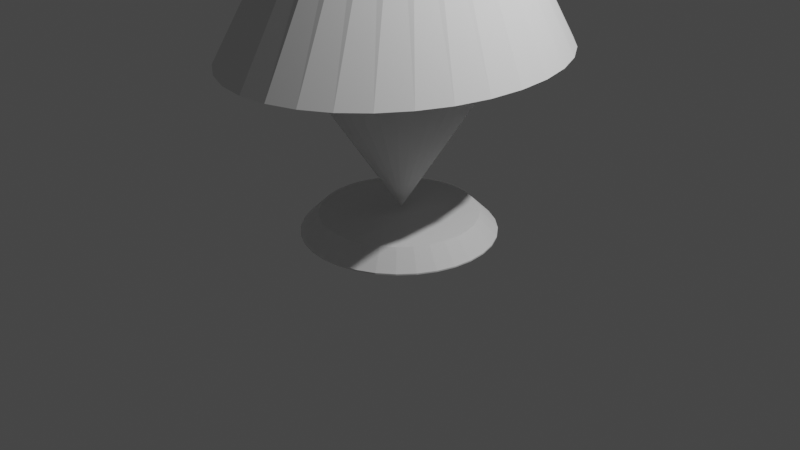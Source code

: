 # Source: Cone_Lamp.blend  (saved by Blender 3.4.6; exported with 4.5.12 LTS)
import bpy
from mathutils import Matrix  # noqa: F401  (used for matrix-valued properties, if any)

bpy.ops.wm.read_factory_settings(use_empty=True)
scene = bpy.context.scene
scene.name = 'Scene'

# ---- collections
col_collection = bpy.data.collections.new('Collection'); scene.collection.children.link(col_collection)

# ---- world
world_world = bpy.data.worlds.new('World'); scene.world = world_world
world_world.use_nodes = True; world_world.node_tree.nodes.clear()
_N = world_world.node_tree.nodes; _L = world_world.node_tree.links
n0 = _N.new('ShaderNodeOutputWorld'); n0.name = 'World Output'; n0.location = (300, 300)
n1 = _N.new('ShaderNodeBackground'); n1.name = 'Background'; n1.location = (10, 300)
n1.inputs[0].default_value = (0.05088, 0.05088, 0.05088, 1.0)
_L.new(n1.outputs[0], n0.inputs[0])
n0.is_active_output = True
world_world.color = (0.05088, 0.05088, 0.05088)
world_world.use_sun_shadow = False
world_world.sun_shadow_jitter_overblur = 0.0

# ---- cameras
cam_camera = bpy.data.cameras.new('Camera')
cam_camera.clip_end = 100.0
cam_camera.ortho_scale = 7.314

# ---- lights
light_light = bpy.data.lights.new('Light', 'POINT')
light_light.transmission_factor = 0.0
light_light.energy = 1000.0
light_light.shadow_soft_size = 0.1
light_light.shadow_maximum_resolution = 0.006
light_light.use_absolute_resolution = True

# ---- meshes
me_cylinder = bpy.data.meshes.new('Cylinder')
me_cylinder.from_pydata([(0.1951, -0.9808, 0.1004), (-0.3827, 0.9239, 0.1004), (-0.5556, 0.8315, 0.1004), (-0.7071, 0.7071, 0.1004), (-0.8315, 0.5556, 0.1004), (-0.9239, 0.3827, 0.1004), (-0.9808, 0.1951, 0.1004), (-1.0, 0.0, 0.1004), (-0.9808, -0.1951, 0.1004), (-0.9239, -0.3827, 0.1004), (-0.8315, -0.5556, 0.1004), (-0.7071, -0.7071, 0.1004), (-0.5556, -0.8315, 0.1004), (-0.3827, -0.9239, 0.1004), (-0.1951, -0.9808, 0.1004), (0.0, -1.0, 0.1004), (0.3827, -0.9239, 0.1004), (0.5556, -0.8315, 0.1004), (0.7071, -0.7071, 0.1004), (0.8315, -0.5556, 0.1004), (0.9239, -0.3827, 0.1004), (0.9808, -0.1951, 0.1004), (1.0, 0.0, 0.1004), (0.9808, 0.1951, 0.1004), (0.9239, 0.3827, 0.1004), (0.8315, 0.5556, 0.1004), (0.7071, 0.7071, 0.1004), (0.5556, 0.8315, 0.1004), (0.3827, 0.9239, 0.1004), (0.1951, 0.9808, 0.1004), (0.0, 1.0, 0.1004), (-0.1951, 0.9808, 0.1004), (0.1585, -0.7967, -0.1004), (0.1951, -0.9808, 0.08642), (-0.3108, 0.7504, -0.1004), (-0.3827, 0.9239, 0.08642), (-0.4513, 0.6754, -0.1004), (-0.5556, 0.8315, 0.08642), (-0.5744, 0.5744, -0.1004), (-0.7071, 0.7071, 0.08642), (-0.6754, 0.4513, -0.1004), (-0.8315, 0.5556, 0.08642), (-0.7504, 0.3108, -0.1004), (-0.9239, 0.3827, 0.08642), (-0.7967, 0.1585, -0.1004), (-0.9808, 0.1951, 0.08642), (-0.8123, -1.863e-09, -0.1004), (-1.0, 0.0, 0.08642), (-0.7967, -0.1585, -0.1004), (-0.9808, -0.1951, 0.08642), (-0.7504, -0.3108, -0.1004), (-0.9239, -0.3827, 0.08642), (-0.6754, -0.4513, -0.1004), (-0.8315, -0.5556, 0.08642), (-0.5744, -0.5744, -0.1004), (-0.7071, -0.7071, 0.08642), (-0.4513, -0.6754, -0.1004), (-0.5556, -0.8315, 0.08642), (-0.3108, -0.7504, -0.1004), (-0.3827, -0.9239, 0.08642), (-0.1585, -0.7967, -0.1004), (-0.1951, -0.9808, 0.08642), (1.863e-09, -0.8123, -0.1004), (0.0, -1.0, 0.08642), (0.3108, -0.7504, -0.1004), (0.3827, -0.9239, 0.08642), (0.4513, -0.6754, -0.1004), (0.5556, -0.8315, 0.08642), (0.5744, -0.5744, -0.1004), (0.7071, -0.7071, 0.08642), (0.6754, -0.4513, -0.1004), (0.8315, -0.5556, 0.08642), (0.7504, -0.3108, -0.1004), (0.9239, -0.3827, 0.08642), (0.7967, -0.1585, -0.1004), (0.9808, -0.1951, 0.08642), (0.8123, 1.863e-09, -0.1004), (1.0, 0.0, 0.08642), (0.7967, 0.1585, -0.1004), (0.9808, 0.1951, 0.08642), (0.7504, 0.3108, -0.1004), (0.9239, 0.3827, 0.08642), (0.6754, 0.4513, -0.1004), (0.8315, 0.5556, 0.08642), (0.5744, 0.5744, -0.1004), (0.7071, 0.7071, 0.08642), (0.4513, 0.6754, -0.1004), (0.5556, 0.8315, 0.08642), (0.3108, 0.7504, -0.1004), (0.3827, 0.9239, 0.08642), (0.1585, 0.7967, -0.1004), (0.1951, 0.9808, 0.08642), (-1.863e-09, 0.8123, -0.1004), (0.0, 1.0, 0.08642), (-0.1585, 0.7967, -0.1004), (-0.1951, 0.9808, 0.08642), (0.6421, -0.14, -3.771), (1.534, -0.006182, -1.771), (0.6547, -0.01316, -3.771), (1.505, 0.3538, -1.772), (0.6421, 0.1136, -3.771), (1.418, 0.6999, -1.773), (0.6049, 0.2356, -3.772), (1.276, 1.019, -1.775), (0.5444, 0.3479, -3.772), (1.085, 1.299, -1.776), (0.4629, 0.4464, -3.773), (0.8524, 1.528, -1.776), (0.3637, 0.5273, -3.773), (0.5871, 1.698, -1.777), (0.2505, 0.5873, -3.773), (0.2993, 1.803, -1.777), (1.505, -0.3661, -1.77), (0.6049, -0.2619, -3.77), (1.418, -0.7123, -1.769), (0.5444, -0.3743, -3.77), (1.276, -1.031, -1.767), (0.4629, -0.4728, -3.769), (1.085, -1.311, -1.766), (0.3637, -0.5536, -3.769), (0.8524, -1.54, -1.766), (0.2505, -0.6137, -3.769), (0.5871, -1.711, -1.765), (0.1277, -0.6506, -3.769), (0.2993, -1.816, -1.765), (-6.11e-09, -0.6631, -3.769), (9.454e-09, -1.851, -1.765), (0.0, -0.02779, -0.125), (0.1277, 0.6243, -3.773), (9.454e-09, 1.839, -1.777), (-6.11e-09, 0.6368, -3.773), (-0.2993, 1.803, -1.777), (-0.1277, 0.6243, -3.773), (-0.5871, 1.698, -1.777), (-0.2505, 0.5873, -3.773), (-0.8524, 1.528, -1.776), (-0.3637, 0.5273, -3.773), (-1.085, 1.299, -1.776), (-0.4629, 0.4464, -3.773), (-1.276, 1.019, -1.775), (-0.5444, 0.3479, -3.772), (-1.418, 0.6999, -1.773), (-0.6049, 0.2356, -3.772), (-1.505, 0.3538, -1.772), (-0.6421, 0.1136, -3.771), (-1.534, -0.006182, -1.771), (-0.6547, -0.01316, -3.771), (-1.505, -0.3661, -1.77), (-0.6421, -0.14, -3.771), (-1.418, -0.7123, -1.769), (-0.6049, -0.2619, -3.77), (-1.276, -1.031, -1.767), (-0.5444, -0.3743, -3.77), (-1.085, -1.311, -1.766), (-0.4629, -0.4728, -3.769), (-0.8524, -1.54, -1.766), (-0.3637, -0.5536, -3.769), (-0.5871, -1.711, -1.765), (-0.2505, -0.6137, -3.769), (-0.2993, -1.816, -1.765), (-0.1277, -0.6506, -3.769), (4.153e-09, -0.5324, -1.707), (-4.342e-09, -0.18, -2.227), (0.1282, -0.5223, -1.708), (0.03796, -0.1767, -2.227), (0.2514, -0.4923, -1.708), (0.07447, -0.1669, -2.227), (0.365, -0.4437, -1.708), (0.1081, -0.151, -2.227), (0.4646, -0.3782, -1.708), (0.1376, -0.1296, -2.228), (0.5463, -0.2984, -1.708), (0.1618, -0.1035, -2.228), (0.607, -0.2074, -1.709), (0.1798, -0.0737, -2.228), (0.6444, -0.1087, -1.709), (0.1909, -0.04138, -2.228), (0.657, -0.005967, -1.709), (0.1946, -0.007777, -2.228), (0.6444, 0.09674, -1.71), (0.1909, 0.02583, -2.228), (0.607, 0.1955, -1.71), (0.1798, 0.05815, -2.228), (0.5463, 0.2865, -1.71), (0.1618, 0.08793, -2.228), (0.4646, 0.3663, -1.711), (0.1376, 0.114, -2.228), (0.365, 0.4318, -1.711), (0.1081, 0.1355, -2.228), (0.2514, 0.4804, -1.711), (0.07447, 0.1514, -2.228), (0.1282, 0.5104, -1.711), (0.03796, 0.1612, -2.229), (4.153e-09, 0.5205, -1.711), (-4.342e-09, 0.1645, -2.229), (-0.1282, 0.5104, -1.711), (-0.03796, 0.1612, -2.229), (-0.2514, 0.4804, -1.711), (-0.07447, 0.1514, -2.228), (-0.365, 0.4318, -1.711), (-0.1081, 0.1355, -2.228), (-0.4646, 0.3663, -1.711), (-0.1376, 0.114, -2.228), (-0.5463, 0.2865, -1.71), (-0.1618, 0.08793, -2.228), (-0.607, 0.1955, -1.71), (-0.1798, 0.05815, -2.228), (-0.6444, 0.09674, -1.71), (-0.1909, 0.02583, -2.228), (-0.657, -0.005967, -1.709), (-0.1946, -0.007777, -2.228), (-0.6444, -0.1087, -1.709), (-0.1909, -0.04138, -2.228), (-0.607, -0.2074, -1.709), (-0.1798, -0.0737, -2.228), (-0.5463, -0.2984, -1.708), (-0.1618, -0.1035, -2.228), (-0.4646, -0.3782, -1.708), (-0.1376, -0.1296, -2.228), (-0.365, -0.4437, -1.708), (-0.1081, -0.151, -2.227), (-0.2514, -0.4923, -1.708), (-0.07447, -0.1669, -2.227), (-0.1282, -0.5223, -1.708), (-0.03796, -0.1767, -2.227), (0.576, -0.1148, -3.771), (1.379, -0.0007179, -1.771), (0.5873, -0.007699, -3.771), (1.352, 0.3035, -1.772), (0.576, 0.09945, -3.771), (1.274, 0.5959, -1.773), (0.5424, 0.2025, -3.772), (1.146, 0.8655, -1.774), (0.488, 0.2974, -3.772), (0.9745, 1.102, -1.775), (0.4147, 0.3807, -3.772), (0.7652, 1.296, -1.776), (0.3254, 0.449, -3.773), (0.5265, 1.44, -1.776), (0.2235, 0.4997, -3.773), (0.2674, 1.528, -1.776), (1.352, -0.3049, -1.77), (0.5424, -0.2179, -3.77), (1.274, -0.5974, -1.769), (0.488, -0.3128, -3.77), (1.146, -0.8669, -1.768), (0.4147, -0.3961, -3.77), (0.9745, -1.103, -1.767), (0.3254, -0.4644, -3.769), (0.7652, -1.297, -1.766), (0.2235, -0.5151, -3.769), (0.5265, -1.441, -1.766), (0.113, -0.5464, -3.769), (0.2674, -1.53, -1.766), (-0.001989, -0.5569, -3.769), (-0.001989, -1.56, -1.766), (0.113, 0.531, -3.773), (-0.001989, 1.558, -1.776), (-0.001989, 0.5415, -3.773), (-0.2714, 1.528, -1.776), (-0.117, 0.531, -3.773), (-0.5305, 1.44, -1.776), (-0.2275, 0.4997, -3.773), (-0.7692, 1.296, -1.776), (-0.3294, 0.449, -3.773), (-0.9785, 1.102, -1.775), (-0.4187, 0.3807, -3.772), (-1.15, 0.8655, -1.774), (-0.492, 0.2974, -3.772), (-1.278, 0.5959, -1.773), (-0.5464, 0.2025, -3.772), (-1.356, 0.3035, -1.772), (-0.5799, 0.09945, -3.771), (-1.383, -0.0007179, -1.771), (-0.5913, -0.007699, -3.771), (-1.356, -0.3049, -1.77), (-0.5799, -0.1148, -3.771), (-1.278, -0.5974, -1.769), (-0.5464, -0.2179, -3.77), (-1.15, -0.8669, -1.768), (-0.492, -0.3128, -3.77), (-0.9785, -1.103, -1.767), (-0.4187, -0.3961, -3.77), (-0.7692, -1.297, -1.766), (-0.3294, -0.4644, -3.769), (-0.5305, -1.441, -1.766), (-0.2275, -0.5151, -3.769), (-0.2714, -1.53, -1.766), (-0.117, -0.5464, -3.769), (0.1742, -0.8743, -1.715), (0.1759, -0.8855, -1.559), (0.3417, -0.8235, -1.714), (0.345, -0.8343, -1.559), (0.4961, -0.741, -1.713), (0.5009, -0.751, -1.558), (0.6315, -0.63, -1.712), (0.6375, -0.6389, -1.557), (0.7425, -0.4947, -1.711), (0.7496, -0.5023, -1.555), (0.825, -0.3403, -1.709), (0.833, -0.3465, -1.554), (0.8759, -0.1728, -1.708), (0.8844, -0.1774, -1.552), (0.893, 0.001404, -1.706), (0.9017, -0.001465, -1.55), (0.8759, 0.1756, -1.704), (0.8844, 0.1744, -1.549), (0.825, 0.3431, -1.702), (0.8332, 0.3436, -1.547), (0.7425, 0.4975, -1.701), (0.7499, 0.4995, -1.546), (0.6315, 0.6328, -1.699), (0.6377, 0.6362, -1.544), (0.4961, 0.7438, -1.698), (0.5011, 0.7484, -1.543), (0.3417, 0.8263, -1.697), (0.3452, 0.8317, -1.542), (0.1742, 0.8772, -1.697), (0.176, 0.8831, -1.542), (3.19e-09, 0.8943, -1.697), (0.0, 0.9004, -1.542), (1.15e-09, -0.8915, -1.715), (0.0, -0.9029, -1.559), (-0.1742, -0.8743, -1.715), (-0.1759, -0.8855, -1.559), (-0.3417, -0.8235, -1.714), (-0.345, -0.8343, -1.559), (-0.4961, -0.741, -1.713), (-0.5009, -0.751, -1.558), (-0.6315, -0.63, -1.712), (-0.6375, -0.6389, -1.557), (-0.7425, -0.4947, -1.711), (-0.7496, -0.5023, -1.555), (-0.825, -0.3403, -1.709), (-0.833, -0.3465, -1.554), (-0.8759, -0.1728, -1.708), (-0.8844, -0.1774, -1.552), (-0.893, 0.001404, -1.706), (-0.9017, -0.001465, -1.55), (-0.8759, 0.1756, -1.704), (-0.8844, 0.1744, -1.549), (-0.825, 0.3431, -1.702), (-0.8332, 0.3436, -1.547), (-0.7425, 0.4975, -1.701), (-0.7499, 0.4995, -1.546), (-0.6315, 0.6328, -1.699), (-0.6377, 0.6362, -1.544), (-0.4961, 0.7438, -1.698), (-0.5011, 0.7484, -1.543), (-0.3417, 0.8263, -1.697), (-0.3452, 0.8317, -1.542), (-0.1742, 0.8772, -1.697), (-0.176, 0.8831, -1.542), (0.8351, -0.5562, -1.734), (0.8431, -0.5648, -1.559), (0.717, -0.7184, -1.56), (0.7102, -0.7084, -1.735), (0.9279, -0.3826, -1.732), (0.9369, -0.3895, -1.557), (0.9851, -0.1942, -1.73), (0.9946, -0.1993, -1.555), (1.004, 0.001725, -1.728), (1.014, -0.001501, -1.553), (0.9851, 0.1976, -1.726), (0.9948, 0.1963, -1.551), (0.9279, 0.386, -1.724), (0.9371, 0.3866, -1.549), (0.8351, 0.5597, -1.722), (0.8434, 0.562, -1.548), (0.7102, 0.7118, -1.721), (0.7173, 0.7157, -1.546), (0.558, 0.8367, -1.719), (0.5636, 0.8419, -1.545), (0.3844, 0.9295, -1.718), (0.3882, 0.9356, -1.544), (0.1959, 0.9867, -1.718), (0.1979, 0.9934, -1.543), (1.49e-09, 1.006, -1.718), (-2.098e-09, 1.013, -1.543), (0.5633, -0.8445, -1.561), (0.558, -0.8333, -1.736), (0.388, -0.9382, -1.562), (0.3844, -0.9261, -1.737), (0.1978, -0.9958, -1.563), (0.1959, -0.9832, -1.738), (-2.098e-09, -1.015, -1.563), (-8.04e-10, -1.003, -1.738), (-0.1978, -0.9958, -1.563), (-0.1959, -0.9832, -1.738), (-0.388, -0.9382, -1.562), (-0.3844, -0.9261, -1.737), (-0.5633, -0.8445, -1.561), (-0.558, -0.8333, -1.736), (-0.717, -0.7184, -1.56), (-0.7102, -0.7084, -1.735), (-0.8431, -0.5648, -1.559), (-0.8351, -0.5562, -1.734), (-0.9369, -0.3895, -1.557), (-0.9279, -0.3826, -1.732), (-0.9946, -0.1993, -1.555), (-0.9851, -0.1942, -1.73), (-1.014, -0.001501, -1.553), (-1.004, 0.001725, -1.728), (-0.9948, 0.1963, -1.551), (-0.9851, 0.1976, -1.726), (-0.9371, 0.3866, -1.549), (-0.9279, 0.386, -1.724), (-0.8434, 0.562, -1.548), (-0.8351, 0.5597, -1.722), (-0.7173, 0.7157, -1.546), (-0.7102, 0.7118, -1.721), (-0.5636, 0.8419, -1.545), (-0.558, 0.8367, -1.719), (-0.3882, 0.9356, -1.544), (-0.3844, 0.9295, -1.718), (-0.1979, 0.9934, -1.543), (-0.1959, 0.9867, -1.718)], [], [(75, 21, 20, 73), (77, 22, 21, 75), (79, 23, 22, 77), (81, 24, 23, 79), (83, 25, 24, 81), (85, 26, 25, 83), (87, 27, 26, 85), (89, 28, 27, 87), (91, 29, 28, 89), (93, 30, 29, 91), (95, 31, 30, 93), (73, 20, 19, 71), (71, 19, 18, 69), (69, 18, 17, 67), (37, 2, 1, 35), (65, 16, 0, 33), (67, 17, 16, 65), (63, 15, 14, 61), (61, 14, 13, 59), (59, 13, 12, 57), (57, 12, 11, 55), (55, 11, 10, 53), (53, 10, 9, 51), (51, 9, 8, 49), (49, 8, 7, 47), (47, 7, 6, 45), (45, 6, 5, 43), (43, 5, 4, 41), (41, 4, 3, 39), (35, 1, 31, 95), (19, 20, 21, 22, 23, 24, 25, 26, 27, 28, 29, 30, 31, 1, 2, 3, 4, 5, 6, 7, 8, 9, 10, 11, 12, 13, 14, 15, 0, 16, 17, 18), (39, 3, 2, 37), (33, 0, 15, 63), (59, 57, 56, 58), (61, 59, 58, 60), (63, 61, 60, 62), (33, 63, 62, 32), (65, 33, 32, 64), (67, 65, 64, 66), (69, 67, 66, 68), (71, 69, 68, 70), (73, 71, 70, 72), (75, 73, 72, 74), (77, 75, 74, 76), (79, 77, 76, 78), (81, 79, 78, 80), (83, 81, 80, 82), (85, 83, 82, 84), (87, 85, 84, 86), (89, 87, 86, 88), (91, 89, 88, 90), (93, 91, 90, 92), (57, 55, 54, 56), (55, 53, 52, 54), (53, 51, 50, 52), (51, 49, 48, 50), (49, 47, 46, 48), (47, 45, 44, 46), (45, 43, 42, 44), (43, 41, 40, 42), (41, 39, 38, 40), (39, 37, 36, 38), (37, 35, 34, 36), (35, 95, 94, 34), (95, 93, 92, 94), (70, 68, 66, 64, 32, 62, 60, 58, 56, 54, 52, 50, 48, 46, 44, 42, 40, 38, 36, 34, 94, 92, 90, 88, 86, 84, 82, 80, 78, 76, 74, 72), (304, 127, 302), (197, 198, 200, 199), (306, 127, 304), (131, 132, 134, 133), (308, 127, 306), (112, 96, 98, 97), (310, 127, 308), (169, 170, 172, 171), (312, 127, 310), (133, 134, 136, 135), (314, 127, 312), (189, 190, 192, 191), (97, 98, 100, 99), (316, 127, 314), (318, 127, 316), (135, 136, 138, 137), (175, 176, 178, 177), (320, 127, 318), (352, 127, 320), (302, 127, 300), (195, 196, 198, 197), (114, 113, 96, 112), (177, 178, 180, 179), (129, 130, 132, 131), (300, 127, 298), (298, 127, 296), (116, 115, 113, 114), (191, 192, 194, 193), (296, 127, 294), (111, 128, 130, 129), (290, 127, 322), (171, 172, 174, 173), (294, 127, 292), (118, 117, 115, 116), (324, 127, 326), (109, 110, 128, 111), (326, 127, 328), (199, 200, 202, 201), (328, 127, 330), (120, 119, 117, 118), (330, 127, 332), (179, 180, 182, 181), (107, 108, 110, 109), (332, 127, 334), (334, 127, 336), (122, 121, 119, 120), (193, 194, 196, 195), (336, 127, 338), (105, 106, 108, 107), (338, 127, 340), (173, 174, 176, 175), (340, 127, 342), (124, 123, 121, 122), (342, 127, 344), (103, 104, 106, 105), (344, 127, 346), (346, 127, 348), (126, 125, 123, 124), (348, 127, 350), (181, 182, 184, 183), (101, 102, 104, 103), (350, 127, 352), (292, 127, 290), (99, 100, 102, 101), (137, 138, 140, 139), (322, 127, 324), (167, 168, 170, 169), (139, 140, 142, 141), (187, 188, 190, 189), (141, 142, 144, 143), (143, 144, 146, 145), (165, 166, 168, 167), (145, 146, 148, 147), (185, 186, 188, 187), (147, 148, 150, 149), (149, 150, 152, 151), (163, 164, 166, 165), (151, 152, 154, 153), (183, 184, 186, 185), (153, 154, 156, 155), (155, 156, 158, 157), (161, 162, 164, 163), (157, 158, 160, 159), (201, 202, 204, 203), (159, 160, 125, 126), (203, 204, 206, 205), (205, 206, 208, 207), (207, 208, 210, 209), (209, 210, 212, 211), (211, 212, 214, 213), (213, 214, 216, 215), (215, 216, 218, 217), (217, 218, 220, 219), (219, 220, 222, 221), (171, 173, 175, 177, 179, 181, 183, 185, 187, 189, 191, 193, 195, 197, 199, 201, 203, 205, 207, 209, 211, 213, 215, 217, 219, 221, 223, 161, 163, 165, 167, 169), (221, 222, 224, 223), (223, 224, 162, 161), (153, 155, 283, 281), (133, 135, 263, 261), (141, 143, 271, 269), (100, 98, 227, 229), (156, 154, 282, 284), (144, 142, 270, 272), (131, 133, 261, 259), (113, 115, 244, 242), (120, 118, 247, 249), (110, 108, 237, 239), (155, 157, 285, 283), (114, 112, 241, 243), (158, 156, 284, 286), (143, 145, 273, 271), (128, 110, 239, 256), (103, 105, 234, 232), (129, 131, 259, 257), (102, 100, 229, 231), (146, 144, 272, 274), (105, 107, 236, 234), (157, 159, 287, 285), (115, 117, 246, 244), (112, 97, 226, 241), (121, 123, 252, 250), (160, 158, 286, 288), (145, 147, 275, 273), (101, 103, 232, 230), (123, 125, 254, 252), (159, 126, 255, 287), (130, 128, 256, 258), (134, 132, 260, 262), (148, 146, 274, 276), (97, 99, 228, 226), (125, 160, 288, 254), (136, 134, 262, 264), (107, 109, 238, 236), (117, 119, 248, 246), (119, 121, 250, 248), (147, 149, 277, 275), (135, 137, 265, 263), (106, 104, 233, 235), (132, 130, 258, 260), (109, 111, 240, 238), (99, 101, 230, 228), (150, 148, 276, 278), (138, 136, 264, 266), (124, 122, 251, 253), (111, 129, 257, 240), (149, 151, 279, 277), (104, 102, 231, 233), (137, 139, 267, 265), (152, 150, 278, 280), (140, 138, 266, 268), (122, 120, 249, 251), (96, 113, 242, 225), (151, 153, 281, 279), (154, 152, 280, 282), (116, 114, 243, 245), (139, 141, 269, 267), (126, 124, 253, 255), (118, 116, 245, 247), (142, 140, 268, 270), (108, 106, 235, 237), (98, 96, 225, 227), (288, 286, 285, 287), (254, 288, 287, 255), (291, 293, 380, 382), (352, 320, 378, 415), (303, 305, 363, 361), (334, 336, 399, 397), (351, 349, 414, 416), (306, 304, 362, 364), (294, 292, 381, 379), (333, 331, 396, 398), (293, 295, 356, 380), (350, 352, 415, 413), (301, 303, 361, 359), (332, 334, 397, 395), (349, 347, 412, 414), (304, 302, 360, 362), (296, 294, 379, 355), (331, 329, 394, 396), (317, 319, 377, 375), (348, 350, 413, 411), (299, 301, 359, 357), (320, 318, 376, 378), (330, 332, 395, 393), (347, 345, 410, 412), (302, 300, 358, 360), (329, 327, 392, 394), (315, 317, 375, 373), (346, 348, 411, 409), (297, 299, 357, 353), (318, 316, 374, 376), (328, 330, 393, 391), (345, 343, 408, 410), (300, 298, 354, 358), (327, 325, 390, 392), (301, 299, 297, 295, 293, 291, 289, 321, 323, 325, 327, 329, 331, 333, 335, 337, 339, 341, 343, 345, 347, 349, 351, 319, 317, 315, 313, 311, 309, 307, 305, 303), (354, 355, 356, 353), (358, 354, 353, 357), (360, 358, 357, 359), (362, 360, 359, 361), (364, 362, 361, 363), (366, 364, 363, 365), (368, 366, 365, 367), (370, 368, 367, 369), (372, 370, 369, 371), (374, 372, 371, 373), (376, 374, 373, 375), (378, 376, 375, 377), (355, 379, 380, 356), (379, 381, 382, 380), (381, 383, 384, 382), (383, 385, 386, 384), (385, 387, 388, 386), (387, 389, 390, 388), (389, 391, 392, 390), (391, 393, 394, 392), (393, 395, 396, 394), (395, 397, 398, 396), (397, 399, 400, 398), (399, 401, 402, 400), (401, 403, 404, 402), (403, 405, 406, 404), (405, 407, 408, 406), (407, 409, 410, 408), (409, 411, 412, 410), (411, 413, 414, 412), (413, 415, 416, 414), (415, 378, 377, 416), (319, 351, 416, 377), (335, 333, 398, 400), (292, 290, 383, 381), (308, 306, 364, 366), (336, 338, 401, 399), (305, 307, 365, 363), (289, 291, 382, 384), (337, 335, 400, 402), (290, 322, 385, 383), (310, 308, 366, 368), (338, 340, 403, 401), (307, 309, 367, 365), (321, 289, 384, 386), (339, 337, 402, 404), (322, 324, 387, 385), (312, 310, 368, 370), (340, 342, 405, 403), (309, 311, 369, 367), (323, 321, 386, 388), (341, 339, 404, 406), (324, 326, 389, 387), (314, 312, 370, 372), (342, 344, 407, 405), (311, 313, 371, 369), (298, 296, 355, 354), (325, 323, 388, 390), (343, 341, 406, 408), (326, 328, 391, 389), (316, 314, 372, 374), (295, 297, 353, 356), (344, 346, 409, 407), (313, 315, 373, 371)])
_uv = me_cylinder.uv_layers.new(name='UVMap')
_uv.uv.foreach_set('vector', [0.9688, 0.9652, 0.9688, 1.0, 0.9375, 1.0, 0.9375, 0.9652, 0.9375, 0.9652, 0.9375, 1.0, 0.9062, 1.0, 0.9062, 0.9652, 0.9062, 0.9652, 0.9062, 1.0, 0.875, 1.0, 0.875, 0.9652, 0.875, 0.9652, 0.875, 1.0, 0.8438, 1.0, 0.8438, 0.9652, 0.8438, 0.9652, 0.8438, 1.0, 0.8125, 1.0, 0.8125, 0.9652, 0.8125, 0.9652, 0.8125, 1.0, 0.7812, 1.0, 0.7812, 0.9652, 0.7812, 0.9652, 0.7812, 1.0, 0.75, 1.0, 0.75, 0.9652, 0.75, 0.9652, 0.75, 1.0, 0.7188, 1.0, 0.7188, 0.9652, 0.7188, 0.9652, 0.7188, 1.0, 0.6875, 1.0, 0.6875, 0.9652, 0.6875, 0.9652, 0.6875, 1.0, 0.6562, 1.0, 0.6562, 0.9652, 0.03125, 0.9652, 0.03125, 1.0, 0.0, 1.0, 0.0, 0.9652, 1.0, 0.9652, 1.0, 1.0, 0.9688, 1.0, 0.9688, 0.9652, 0.6562, 0.9652, 0.6562, 1.0, 0.625, 1.0, 0.625, 0.9652, 0.625, 0.9652, 0.625, 1.0, 0.5938, 1.0, 0.5938, 0.9652, 0.09375, 0.9652, 0.09375, 1.0, 0.0625, 1.0, 0.0625, 0.9652, 0.5625, 0.9652, 0.5625, 1.0, 0.5312, 1.0, 0.5312, 0.9652, 0.5938, 0.9652, 0.5938, 1.0, 0.5625, 1.0, 0.5625, 0.9652, 0.5, 0.9652, 0.5, 1.0, 0.4688, 1.0, 0.4688, 0.9652, 0.4688, 0.9652, 0.4688, 1.0, 0.4375, 1.0, 0.4375, 0.9652, 0.4375, 0.9652, 0.4375, 1.0, 0.4062, 1.0, 0.4062, 0.9652, 0.4062, 0.9652, 0.4062, 1.0, 0.375, 1.0, 0.375, 0.9652, 0.375, 0.9652, 0.375, 1.0, 0.3438, 1.0, 0.3438, 0.9652, 0.3438, 0.9652, 0.3438, 1.0, 0.3125, 1.0, 0.3125, 0.9652, 0.3125, 0.9652, 0.3125, 1.0, 0.2812, 1.0, 0.2812, 0.9652, 0.2812, 0.9652, 0.2812, 1.0, 0.25, 1.0, 0.25, 0.9652, 0.25, 0.9652, 0.25, 1.0, 0.2188, 1.0, 0.2188, 0.9652, 0.2188, 0.9652, 0.2188, 1.0, 0.1875, 1.0, 0.1875, 0.9652, 0.1875, 0.9652, 0.1875, 1.0, 0.1562, 1.0, 0.1562, 0.9652, 0.1562, 0.9652, 0.1562, 1.0, 0.125, 1.0, 0.125, 0.9652, 0.0625, 0.9652, 0.0625, 1.0, 0.03125, 1.0, 0.03125, 0.9652, 0.4496, 0.1167, 0.4717, 0.1582, 0.4854, 0.2032, 0.49, 0.25, 0.4854, 0.2968, 0.4717, 0.3418, 0.4496, 0.3833, 0.4197, 0.4197, 0.3833, 0.4496, 0.3418, 0.4717, 0.2968, 0.4854, 0.25, 0.49, 0.2032, 0.4854, 0.1582, 0.4717, 0.1167, 0.4496, 0.08029, 0.4197, 0.05045, 0.3833, 0.02827, 0.3418, 0.01461, 0.2968, 0.01, 0.25, 0.01461, 0.2032, 0.02827, 0.1582, 0.05045, 0.1167, 0.08029, 0.08029, 0.1167, 0.05045, 0.1582, 0.02827, 0.2032, 0.01461, 0.25, 0.01, 0.2968, 0.01461, 0.3418, 0.02827, 0.3833, 0.05045, 0.4197, 0.08029, 0.125, 0.9652, 0.125, 1.0, 0.09375, 1.0, 0.09375, 0.9652, 0.5312, 0.9652, 0.5312, 1.0, 0.5, 1.0, 0.5, 0.9652, 0.6582, 0.02827, 0.6167, 0.05045, 0.6417, 0.08791, 0.6754, 0.06989, 0.7032, 0.01461, 0.6582, 0.02827, 0.6754, 0.06989, 0.712, 0.0588, 0.75, 0.01, 0.7032, 0.01461, 0.712, 0.0588, 0.75, 0.05505, 0.7968, 0.01461, 0.75, 0.01, 0.75, 0.05505, 0.788, 0.0588, 0.8418, 0.02827, 0.7968, 0.01461, 0.788, 0.0588, 0.8246, 0.06989, 0.8833, 0.05045, 0.8418, 0.02827, 0.8246, 0.06989, 0.8583, 0.08791, 0.9197, 0.08029, 0.8833, 0.05045, 0.8583, 0.08791, 0.8878, 0.1122, 0.9496, 0.1167, 0.9197, 0.08029, 0.8878, 0.1122, 0.9121, 0.1417, 0.9717, 0.1582, 0.9496, 0.1167, 0.9121, 0.1417, 0.9301, 0.1754, 0.9854, 0.2032, 0.9717, 0.1582, 0.9301, 0.1754, 0.9412, 0.212, 0.99, 0.25, 0.9854, 0.2032, 0.9412, 0.212, 0.9449, 0.25, 0.9854, 0.2968, 0.99, 0.25, 0.9449, 0.25, 0.9412, 0.288, 0.9717, 0.3418, 0.9854, 0.2968, 0.9412, 0.288, 0.9301, 0.3246, 0.9496, 0.3833, 0.9717, 0.3418, 0.9301, 0.3246, 0.9121, 0.3583, 0.9197, 0.4197, 0.9496, 0.3833, 0.9121, 0.3583, 0.8878, 0.3878, 0.8833, 0.4496, 0.9197, 0.4197, 0.8878, 0.3878, 0.8583, 0.4121, 0.8418, 0.4717, 0.8833, 0.4496, 0.8583, 0.4121, 0.8246, 0.4301, 0.7968, 0.4854, 0.8418, 0.4717, 0.8246, 0.4301, 0.788, 0.4412, 0.75, 0.49, 0.7968, 0.4854, 0.788, 0.4412, 0.75, 0.4449, 0.6167, 0.05045, 0.5803, 0.08029, 0.6122, 0.1122, 0.6417, 0.08791, 0.5803, 0.08029, 0.5504, 0.1167, 0.5879, 0.1417, 0.6122, 0.1122, 0.5504, 0.1167, 0.5283, 0.1582, 0.5699, 0.1754, 0.5879, 0.1417, 0.5283, 0.1582, 0.5146, 0.2032, 0.5588, 0.212, 0.5699, 0.1754, 0.5146, 0.2032, 0.51, 0.25, 0.5551, 0.25, 0.5588, 0.212, 0.51, 0.25, 0.5146, 0.2968, 0.5588, 0.288, 0.5551, 0.25, 0.5146, 0.2968, 0.5283, 0.3418, 0.5699, 0.3246, 0.5588, 0.288, 0.5283, 0.3418, 0.5504, 0.3833, 0.5879, 0.3583, 0.5699, 0.3246, 0.5504, 0.3833, 0.5803, 0.4197, 0.6122, 0.3878, 0.5879, 0.3583, 0.5803, 0.4197, 0.6167, 0.4496, 0.6417, 0.4121, 0.6122, 0.3878, 0.6167, 0.4496, 0.6582, 0.4717, 0.6754, 0.4301, 0.6417, 0.4121, 0.6582, 0.4717, 0.7032, 0.4854, 0.712, 0.4412, 0.6754, 0.4301, 0.7032, 0.4854, 0.75, 0.49, 0.75, 0.4449, 0.712, 0.4412, 0.9121, 0.1417, 0.8878, 0.1122, 0.8583, 0.08791, 0.8246, 0.06989, 0.788, 0.0588, 0.75, 0.05505, 0.712, 0.0588, 0.6754, 0.06989, 0.6417, 0.08791, 0.6122, 0.1122, 0.5879, 0.1417, 0.5699, 0.1754, 0.5588, 0.212, 0.5551, 0.25, 0.5588, 0.288, 0.5699, 0.3246, 0.5879, 0.3583, 0.6122, 0.3878, 0.6417, 0.4121, 0.6754, 0.4301, 0.712, 0.4412, 0.75, 0.4449, 0.788, 0.4412, 0.8246, 0.4301, 0.8583, 0.4121, 0.8878, 0.3878, 0.9121, 0.3583, 0.9301, 0.3246, 0.9412, 0.288, 0.9449, 0.25, 0.9412, 0.212, 0.9301, 0.1754, 0.4664, 0.25, 0.25, 0.25, 0.4622, 0.2078, 1.0, 0.5, 1.0, 1.0, 0.9688, 1.0, 0.9688, 0.5, 0.4623, 0.2922, 0.25, 0.25, 0.4664, 0.25, 1.0, 0.5, 1.0, 1.0, 0.9688, 1.0, 0.9688, 0.5, 0.45, 0.3328, 0.25, 0.25, 0.4623, 0.2922, 0.9688, 0.5, 0.9688, 1.0, 0.9375, 1.0, 0.9375, 0.5, 0.43, 0.3703, 0.25, 0.25, 0.45, 0.3328, 0.9688, 0.5, 0.9688, 1.0, 0.9375, 1.0, 0.9375, 0.5, 0.4031, 0.4031, 0.25, 0.25, 0.43, 0.3703, 0.9375, 0.5, 0.9375, 1.0, 0.9062, 1.0, 0.9062, 0.5, 0.3703, 0.43, 0.25, 0.25, 0.4031, 0.4031, 0.9375, 0.5, 0.9375, 1.0, 0.9062, 1.0, 0.9062, 0.5, 0.9062, 0.5, 0.9062, 1.0, 0.875, 1.0, 0.875, 0.5, 0.3328, 0.45, 0.25, 0.25, 0.3703, 0.43, 0.2922, 0.4623, 0.25, 0.25, 0.3328, 0.45, 0.875, 0.5, 0.875, 1.0, 0.8438, 1.0, 0.8438, 0.5, 0.9062, 0.5, 0.9062, 1.0, 0.875, 1.0, 0.875, 0.5, 0.25, 0.4665, 0.25, 0.25, 0.2922, 0.4623, 0.2078, 0.4623, 0.25, 0.25, 0.25, 0.4665, 0.4622, 0.2078, 0.25, 0.25, 0.4499, 0.1672, 0.875, 0.5, 0.875, 1.0, 0.8438, 1.0, 0.8438, 0.5, 0.8438, 0.5, 0.8438, 1.0, 0.8125, 1.0, 0.8125, 0.5, 0.8438, 0.5, 0.8438, 1.0, 0.8125, 1.0, 0.8125, 0.5, 0.8125, 0.5, 0.8125, 1.0, 0.7812, 1.0, 0.7812, 0.5, 0.4499, 0.1672, 0.25, 0.25, 0.4299, 0.1298, 0.4299, 0.1298, 0.25, 0.25, 0.403, 0.097, 0.7812, 0.5, 0.7812, 1.0, 0.75, 1.0, 0.75, 0.5, 0.8125, 0.5, 0.8125, 1.0, 0.7812, 1.0, 0.7812, 0.5, 0.403, 0.097, 0.25, 0.25, 0.3702, 0.0701, 0.75, 0.5, 0.75, 1.0, 0.7188, 1.0, 0.7188, 0.5, 0.2922, 0.0378, 0.25, 0.25, 0.25, 0.03364, 0.7812, 0.5, 0.7812, 1.0, 0.75, 1.0, 0.75, 0.5, 0.3702, 0.0701, 0.25, 0.25, 0.3328, 0.05011, 0.7188, 0.5, 0.7188, 1.0, 0.6875, 1.0, 0.6875, 0.5, 0.2078, 0.0378, 0.25, 0.25, 0.1672, 0.05011, 0.6875, 0.5, 0.6875, 1.0, 0.6562, 1.0, 0.6562, 0.5, 0.1672, 0.05011, 0.25, 0.25, 0.1298, 0.0701, 0.75, 0.5, 0.75, 1.0, 0.7188, 1.0, 0.7188, 0.5, 0.1298, 0.0701, 0.25, 0.25, 0.097, 0.097, 0.6562, 0.5, 0.6562, 1.0, 0.625, 1.0, 0.625, 0.5, 0.097, 0.097, 0.25, 0.25, 0.07008, 0.1298, 0.7188, 0.5, 0.7188, 1.0, 0.6875, 1.0, 0.6875, 0.5, 0.625, 0.5, 0.625, 1.0, 0.5938, 1.0, 0.5938, 0.5, 0.07008, 0.1298, 0.25, 0.25, 0.05008, 0.1672, 0.05008, 0.1672, 0.25, 0.25, 0.03775, 0.2078, 0.5938, 0.5, 0.5938, 1.0, 0.5625, 1.0, 0.5625, 0.5, 0.6875, 0.5, 0.6875, 1.0, 0.6562, 1.0, 0.6562, 0.5, 0.03775, 0.2078, 0.25, 0.25, 0.03359, 0.25, 0.5625, 0.5, 0.5625, 1.0, 0.5312, 1.0, 0.5312, 0.5, 0.03359, 0.25, 0.25, 0.25, 0.03773, 0.2922, 0.6562, 0.5, 0.6562, 1.0, 0.625, 1.0, 0.625, 0.5, 0.03773, 0.2922, 0.25, 0.25, 0.05004, 0.3328, 0.5312, 0.5, 0.5312, 1.0, 0.5, 1.0, 0.5, 0.5, 0.05004, 0.3328, 0.25, 0.25, 0.07003, 0.3703, 0.5, 0.5, 0.5, 1.0, 0.4688, 1.0, 0.4688, 0.5, 0.07003, 0.3703, 0.25, 0.25, 0.09694, 0.4031, 0.09694, 0.4031, 0.25, 0.25, 0.1297, 0.43, 0.4688, 0.5, 0.4688, 1.0, 0.4375, 1.0, 0.4375, 0.5, 0.1297, 0.43, 0.25, 0.25, 0.1672, 0.45, 0.625, 0.5, 0.625, 1.0, 0.5938, 1.0, 0.5938, 0.5, 0.4375, 0.5, 0.4375, 1.0, 0.4062, 1.0, 0.4062, 0.5, 0.1672, 0.45, 0.25, 0.25, 0.2078, 0.4623, 0.3328, 0.05011, 0.25, 0.25, 0.2922, 0.0378, 0.4062, 0.5, 0.4062, 1.0, 0.375, 1.0, 0.375, 0.5, 0.375, 0.5, 0.375, 1.0, 0.3438, 1.0, 0.3438, 0.5, 0.25, 0.03364, 0.25, 0.25, 0.2078, 0.0378, 0.5938, 0.5, 0.5938, 1.0, 0.5625, 1.0, 0.5625, 0.5, 0.3438, 0.5, 0.3438, 1.0, 0.3125, 1.0, 0.3125, 0.5, 0.5625, 0.5, 0.5625, 1.0, 0.5312, 1.0, 0.5312, 0.5, 0.3125, 0.5, 0.3125, 1.0, 0.2812, 1.0, 0.2812, 0.5, 0.2812, 0.5, 0.2812, 1.0, 0.25, 1.0, 0.25, 0.5, 0.5312, 0.5, 0.5312, 1.0, 0.5, 1.0, 0.5, 0.5, 0.25, 0.5, 0.25, 1.0, 0.2188, 1.0, 0.2188, 0.5, 0.5, 0.5, 0.5, 1.0, 0.4688, 1.0, 0.4688, 0.5, 0.2188, 0.5, 0.2188, 1.0, 0.1875, 1.0, 0.1875, 0.5, 0.1875, 0.5, 0.1875, 1.0, 0.1562, 1.0, 0.1562, 0.5, 0.4688, 0.5, 0.4688, 1.0, 0.4375, 1.0, 0.4375, 0.5, 0.1562, 0.5, 0.1562, 1.0, 0.125, 1.0, 0.125, 0.5, 0.4375, 0.5, 0.4375, 1.0, 0.4062, 1.0, 0.4062, 0.5, 0.125, 0.5, 0.125, 1.0, 0.09375, 1.0, 0.09375, 0.5, 0.09375, 0.5, 0.09375, 1.0, 0.0625, 1.0, 0.0625, 0.5, 0.4062, 0.5, 0.4062, 1.0, 0.375, 1.0, 0.375, 0.5, 0.0625, 0.5, 0.0625, 1.0, 0.03125, 1.0, 0.03125, 0.5, 0.375, 0.5, 0.375, 1.0, 0.3438, 1.0, 0.3438, 0.5, 0.03125, 0.5, 0.03125, 1.0, 0.0, 1.0, 0.0, 0.5, 0.3438, 0.5, 0.3438, 1.0, 0.3125, 1.0, 0.3125, 0.5, 0.3125, 0.5, 0.3125, 1.0, 0.2812, 1.0, 0.2812, 0.5, 0.2812, 0.5, 0.2812, 1.0, 0.25, 1.0, 0.25, 0.5, 0.25, 0.5, 0.25, 1.0, 0.2188, 1.0, 0.2188, 0.5, 0.2188, 0.5, 0.2188, 1.0, 0.1875, 1.0, 0.1875, 0.5, 0.1875, 0.5, 0.1875, 1.0, 0.1562, 1.0, 0.1562, 0.5, 0.1562, 0.5, 0.1562, 1.0, 0.125, 1.0, 0.125, 0.5, 0.125, 0.5, 0.125, 1.0, 0.09375, 1.0, 0.09375, 0.5, 0.09375, 0.5, 0.09375, 1.0, 0.0625, 1.0, 0.0625, 0.5, 0.9496, 0.3833, 0.9717, 0.3418, 0.9854, 0.2968, 0.99, 0.25, 0.9854, 0.2032, 0.9717, 0.1582, 0.9496, 0.1167, 0.9197, 0.08029, 0.8833, 0.05045, 0.8418, 0.02827, 0.7968, 0.01461, 0.75, 0.01, 0.7032, 0.01461, 0.6582, 0.02827, 0.6167, 0.05045, 0.5803, 0.08029, 0.5504, 0.1167, 0.5283, 0.1582, 0.5146, 0.2032, 0.51, 0.25, 0.5146, 0.2968, 0.5283, 0.3418, 0.5504, 0.3833, 0.5803, 0.4197, 0.6167, 0.4496, 0.6582, 0.4717, 0.7032, 0.4854, 0.75, 0.49, 0.7968, 0.4854, 0.8418, 0.4717, 0.8833, 0.4496, 0.9197, 0.4197, 0.0625, 0.5, 0.0625, 1.0, 0.03125, 1.0, 0.03125, 0.5, 0.03125, 0.5, 0.03125, 1.0, 0.0, 1.0, 0.0, 0.5, 0.125, 0.5, 0.09375, 0.5, 0.09375, 0.5, 0.125, 0.5, 0.9375, 0.5, 0.9062, 0.5, 0.9062, 0.5, 0.9375, 0.5, 0.3125, 0.5, 0.2812, 0.5, 0.2812, 0.5, 0.3125, 0.5, 0.875, 1.0, 0.9062, 1.0, 0.9062, 1.0, 0.875, 1.0, 0.09375, 1.0, 0.125, 1.0, 0.125, 1.0, 0.09375, 1.0, 0.2812, 1.0, 0.3125, 1.0, 0.3125, 1.0, 0.2812, 1.0, 1.0, 0.5, 0.9688, 0.5, 0.9688, 0.5, 1.0, 0.5, 0.75, 1.0, 0.7812, 1.0, 0.7812, 1.0, 0.75, 1.0, 0.6562, 0.5, 0.625, 0.5, 0.625, 0.5, 0.6562, 0.5, 0.5938, 1.0, 0.625, 1.0, 0.625, 1.0, 0.5938, 1.0, 0.09375, 0.5, 0.0625, 0.5, 0.0625, 0.5, 0.09375, 0.5, 0.8438, 0.5, 0.8125, 0.5, 0.8125, 0.5, 0.8438, 0.5, 0.0625, 1.0, 0.09375, 1.0, 0.09375, 1.0, 0.0625, 1.0, 0.2812, 0.5, 0.25, 0.5, 0.25, 0.5, 0.2812, 0.5, 0.6562, 1.0, 0.6875, 1.0, 0.6875, 1.0, 0.6562, 1.0, 0.5, 0.5, 0.4688, 0.5, 0.4688, 0.5, 0.5, 0.5, 0.8125, 0.5, 0.7812, 0.5, 0.7812, 0.5, 0.8125, 0.5, 0.375, 1.0, 0.4062, 1.0, 0.4062, 1.0, 0.375, 1.0, 0.25, 1.0, 0.2812, 1.0, 0.2812, 1.0, 0.25, 1.0, 0.5625, 0.5, 0.5312, 0.5, 0.5312, 0.5, 0.5625, 0.5, 0.0625, 0.5, 0.03125, 0.5, 0.03125, 0.5, 0.0625, 0.5, 0.6875, 1.0, 0.7188, 1.0, 0.7188, 1.0, 0.6875, 1.0, 0.9688, 0.5, 0.9375, 0.5, 0.9375, 0.5, 0.9688, 0.5, 0.5, 1.0, 0.5312, 1.0, 0.5312, 1.0, 0.5, 1.0, 0.03125, 1.0, 0.0625, 1.0, 0.0625, 1.0, 0.03125, 1.0, 0.25, 0.5, 0.2188, 0.5, 0.2188, 0.5, 0.25, 0.5, 0.4375, 0.5, 0.4062, 0.5, 0.4062, 0.5, 0.4375, 0.5, 0.4375, 1.0, 0.4688, 1.0, 0.4688, 1.0, 0.4375, 1.0, 0.03125, 0.5, 0.0, 0.5, 0.0, 0.5, 0.03125, 0.5, 0.7188, 1.0, 0.75, 1.0, 0.75, 1.0, 0.7188, 1.0, 0.9688, 1.0, 1.0, 1.0, 1.0, 1.0, 0.9688, 1.0, 0.2188, 1.0, 0.25, 1.0, 0.25, 1.0, 0.2188, 1.0, 0.9062, 0.5, 0.875, 0.5, 0.875, 0.5, 0.9062, 0.5, 0.0, 1.0, 0.03125, 1.0, 0.03125, 1.0, 0.0, 1.0, 0.9062, 1.0, 0.9375, 1.0, 0.9375, 1.0, 0.9062, 1.0, 0.625, 0.5, 0.5938, 0.5, 0.5938, 0.5, 0.625, 0.5, 0.625, 1.0, 0.6562, 1.0, 0.6562, 1.0, 0.625, 1.0, 0.5625, 1.0, 0.5938, 1.0, 0.5938, 1.0, 0.5625, 1.0, 0.2188, 0.5, 0.1875, 0.5, 0.1875, 0.5, 0.2188, 0.5, 0.875, 0.5, 0.8438, 0.5, 0.8438, 0.5, 0.875, 0.5, 0.4688, 1.0, 0.5, 1.0, 0.5, 1.0, 0.4688, 1.0, 0.7812, 1.0, 0.8125, 1.0, 0.8125, 1.0, 0.7812, 1.0, 0.6875, 0.5, 0.6562, 0.5, 0.6562, 0.5, 0.6875, 0.5, 0.4062, 0.5, 0.375, 0.5, 0.375, 0.5, 0.4062, 0.5, 0.1875, 1.0, 0.2188, 1.0, 0.2188, 1.0, 0.1875, 1.0, 0.8438, 1.0, 0.875, 1.0, 0.875, 1.0, 0.8438, 1.0, 0.5312, 0.5, 0.5, 0.5, 0.5, 0.5, 0.5312, 0.5, 0.75, 0.5, 0.7188, 0.5, 0.7188, 0.5, 0.75, 0.5, 0.1875, 0.5, 0.1562, 0.5, 0.1562, 0.5, 0.1875, 0.5, 0.4062, 1.0, 0.4375, 1.0, 0.4375, 1.0, 0.4062, 1.0, 0.375, 0.5, 0.3438, 0.5, 0.3438, 0.5, 0.375, 0.5, 0.1562, 1.0, 0.1875, 1.0, 0.1875, 1.0, 0.1562, 1.0, 0.3438, 1.0, 0.375, 1.0, 0.375, 1.0, 0.3438, 1.0, 0.5938, 0.5, 0.5625, 0.5, 0.5625, 0.5, 0.5938, 0.5, 0.8125, 1.0, 0.8438, 1.0, 0.8438, 1.0, 0.8125, 1.0, 0.1562, 0.5, 0.125, 0.5, 0.125, 0.5, 0.1562, 0.5, 0.125, 1.0, 0.1562, 1.0, 0.1562, 1.0, 0.125, 1.0, 0.7812, 0.5, 0.75, 0.5, 0.75, 0.5, 0.7812, 0.5, 0.3438, 0.5, 0.3125, 0.5, 0.3125, 0.5, 0.3438, 0.5, 0.4688, 0.5, 0.4375, 0.5, 0.4375, 0.5, 0.4688, 0.5, 0.7188, 0.5, 0.6875, 0.5, 0.6875, 0.5, 0.7188, 0.5, 0.3125, 1.0, 0.3438, 1.0, 0.3438, 1.0, 0.3125, 1.0, 0.5312, 1.0, 0.5625, 1.0, 0.5625, 1.0, 0.5312, 1.0, 0.9375, 1.0, 0.9688, 1.0, 0.9688, 1.0, 0.9375, 1.0, 0.03125, 1.0, 0.0625, 1.0, 0.0625, 0.5, 0.03125, 0.5, 0.0, 1.0, 0.03125, 1.0, 0.03125, 0.5, 0.0, 0.5, 0.8249, 0.06918, 0.8587, 0.08726, 0.8587, 0.08726, 0.8249, 0.06918, 0.2078, 0.4623, 0.25, 0.4665, 0.25, 0.4665, 0.2078, 0.4623, 0.9457, 0.25, 0.942, 0.2882, 0.942, 0.2882, 0.9457, 0.25, 0.05008, 0.1672, 0.03775, 0.2078, 0.03775, 0.2078, 0.05008, 0.1672, 0.7118, 0.442, 0.6751, 0.4308, 0.6751, 0.4308, 0.7118, 0.442, 0.4623, 0.2922, 0.4664, 0.25, 0.4664, 0.25, 0.4623, 0.2922, 0.3702, 0.0701, 0.3328, 0.05011, 0.3328, 0.05011, 0.3702, 0.0701, 0.5692, 0.1751, 0.5873, 0.1413, 0.5873, 0.1413, 0.5692, 0.1751, 0.8587, 0.08726, 0.8884, 0.1116, 0.8884, 0.1116, 0.8587, 0.08726, 0.1672, 0.45, 0.2078, 0.4623, 0.2078, 0.4623, 0.1672, 0.45, 0.942, 0.2118, 0.9457, 0.25, 0.9457, 0.25, 0.942, 0.2118, 0.07008, 0.1298, 0.05008, 0.1672, 0.05008, 0.1672, 0.07008, 0.1298, 0.6751, 0.4308, 0.6413, 0.4127, 0.6413, 0.4127, 0.6751, 0.4308, 0.4664, 0.25, 0.4622, 0.2078, 0.4622, 0.2078, 0.4664, 0.25, 0.403, 0.097, 0.3702, 0.0701, 0.3702, 0.0701, 0.403, 0.097, 0.5873, 0.1413, 0.6116, 0.1116, 0.6116, 0.1116, 0.5873, 0.1413, 0.7882, 0.442, 0.75, 0.4457, 0.75, 0.4457, 0.7882, 0.442, 0.1297, 0.43, 0.1672, 0.45, 0.1672, 0.45, 0.1297, 0.43, 0.9308, 0.1751, 0.942, 0.2118, 0.942, 0.2118, 0.9308, 0.1751, 0.25, 0.4665, 0.2922, 0.4623, 0.2922, 0.4623, 0.25, 0.4665, 0.097, 0.097, 0.07008, 0.1298, 0.07008, 0.1298, 0.097, 0.097, 0.6413, 0.4127, 0.6116, 0.3884, 0.6116, 0.3884, 0.6413, 0.4127, 0.4622, 0.2078, 0.4499, 0.1672, 0.4499, 0.1672, 0.4622, 0.2078, 0.6116, 0.1116, 0.6413, 0.08726, 0.6413, 0.08726, 0.6116, 0.1116, 0.8249, 0.4308, 0.7882, 0.442, 0.7882, 0.442, 0.8249, 0.4308, 0.09694, 0.4031, 0.1297, 0.43, 0.1297, 0.43, 0.09694, 0.4031, 0.9127, 0.1413, 0.9308, 0.1751, 0.9308, 0.1751, 0.9127, 0.1413, 0.2922, 0.4623, 0.3328, 0.45, 0.3328, 0.45, 0.2922, 0.4623, 0.1298, 0.0701, 0.097, 0.097, 0.097, 0.097, 0.1298, 0.0701, 0.6116, 0.3884, 0.5873, 0.3587, 0.5873, 0.3587, 0.6116, 0.3884, 0.4499, 0.1672, 0.4299, 0.1298, 0.4299, 0.1298, 0.4499, 0.1672, 0.6413, 0.08726, 0.6751, 0.06918, 0.6751, 0.06918, 0.6413, 0.08726, 0.942, 0.2118, 0.9308, 0.1751, 0.9127, 0.1413, 0.8884, 0.1116, 0.8587, 0.08726, 0.8249, 0.06918, 0.7882, 0.05804, 0.75, 0.05428, 0.7118, 0.05804, 0.6751, 0.06918, 0.6413, 0.08726, 0.6116, 0.1116, 0.5873, 0.1413, 0.5692, 0.1751, 0.558, 0.2118, 0.5543, 0.25, 0.558, 0.2882, 0.5692, 0.3249, 0.5873, 0.3587, 0.6116, 0.3884, 0.6413, 0.4127, 0.6751, 0.4308, 0.7118, 0.442, 0.75, 0.4457, 0.7882, 0.442, 0.8249, 0.4308, 0.8587, 0.4127, 0.8884, 0.3884, 0.9127, 0.3587, 0.9308, 0.3249, 0.942, 0.2882, 0.9457, 0.25, 0.4299, 0.1298, 0.403, 0.097, 0.4225, 0.08365, 0.4468, 0.1133, 0.4499, 0.1672, 0.4299, 0.1298, 0.4516, 0.1205, 0.4697, 0.1543, 0.4622, 0.2078, 0.4499, 0.1672, 0.473, 0.1623, 0.4841, 0.199, 0.4664, 0.25, 0.4622, 0.2078, 0.4858, 0.2075, 0.4896, 0.2457, 0.4623, 0.2922, 0.4664, 0.25, 0.4896, 0.2543, 0.4858, 0.2925, 0.45, 0.3328, 0.4623, 0.2922, 0.4841, 0.301, 0.473, 0.3377, 0.43, 0.3703, 0.45, 0.3328, 0.4697, 0.3457, 0.4516, 0.3795, 0.4031, 0.4031, 0.43, 0.3703, 0.4468, 0.3867, 0.4225, 0.4164, 0.3703, 0.43, 0.4031, 0.4031, 0.4164, 0.4225, 0.3867, 0.4468, 0.3328, 0.45, 0.3703, 0.43, 0.3795, 0.4516, 0.3457, 0.4697, 0.2922, 0.4623, 0.3328, 0.45, 0.3377, 0.473, 0.301, 0.4841, 0.25, 0.4665, 0.2922, 0.4623, 0.2925, 0.4858, 0.2543, 0.4896, 0.403, 0.097, 0.3702, 0.0701, 0.3867, 0.0532, 0.4164, 0.07754, 0.3702, 0.0701, 0.3328, 0.05011, 0.3457, 0.03031, 0.3795, 0.0484, 0.3328, 0.05011, 0.2922, 0.0378, 0.301, 0.01587, 0.3377, 0.02701, 0.2922, 0.0378, 0.25, 0.03364, 0.2543, 0.01043, 0.2925, 0.01419, 0.25, 0.03364, 0.2078, 0.0378, 0.2075, 0.01419, 0.2457, 0.01043, 0.2078, 0.0378, 0.1672, 0.05011, 0.1623, 0.02701, 0.199, 0.01587, 0.1672, 0.05011, 0.1298, 0.0701, 0.1205, 0.0484, 0.1543, 0.03031, 0.1298, 0.0701, 0.097, 0.097, 0.08365, 0.07754, 0.1133, 0.0532, 0.097, 0.097, 0.07008, 0.1298, 0.0532, 0.1133, 0.07754, 0.08365, 0.07008, 0.1298, 0.05008, 0.1672, 0.03031, 0.1543, 0.0484, 0.1205, 0.05008, 0.1672, 0.03775, 0.2078, 0.01587, 0.199, 0.02701, 0.1623, 0.03775, 0.2078, 0.03359, 0.25, 0.01043, 0.2457, 0.01419, 0.2075, 0.03359, 0.25, 0.03773, 0.2922, 0.01419, 0.2925, 0.01043, 0.2543, 0.03773, 0.2922, 0.05004, 0.3328, 0.02701, 0.3377, 0.01587, 0.301, 0.05004, 0.3328, 0.07003, 0.3703, 0.0484, 0.3795, 0.03031, 0.3457, 0.07003, 0.3703, 0.09694, 0.4031, 0.07754, 0.4164, 0.0532, 0.3867, 0.09694, 0.4031, 0.1297, 0.43, 0.1133, 0.4468, 0.08365, 0.4225, 0.1297, 0.43, 0.1672, 0.45, 0.1543, 0.4697, 0.1205, 0.4516, 0.1672, 0.45, 0.2078, 0.4623, 0.199, 0.4841, 0.1623, 0.473, 0.2078, 0.4623, 0.25, 0.4665, 0.2457, 0.4896, 0.2075, 0.4858, 0.75, 0.4457, 0.7118, 0.442, 0.7118, 0.442, 0.75, 0.4457, 0.558, 0.2118, 0.5692, 0.1751, 0.5692, 0.1751, 0.558, 0.2118, 0.3328, 0.05011, 0.2922, 0.0378, 0.2922, 0.0378, 0.3328, 0.05011, 0.45, 0.3328, 0.4623, 0.2922, 0.4623, 0.2922, 0.45, 0.3328, 0.03775, 0.2078, 0.03359, 0.25, 0.03359, 0.25, 0.03775, 0.2078, 0.942, 0.2882, 0.9308, 0.3249, 0.9308, 0.3249, 0.942, 0.2882, 0.7882, 0.05804, 0.8249, 0.06918, 0.8249, 0.06918, 0.7882, 0.05804, 0.5543, 0.25, 0.558, 0.2118, 0.558, 0.2118, 0.5543, 0.25, 0.2922, 0.0378, 0.25, 0.03364, 0.25, 0.03364, 0.2922, 0.0378, 0.43, 0.3703, 0.45, 0.3328, 0.45, 0.3328, 0.43, 0.3703, 0.03359, 0.25, 0.03773, 0.2922, 0.03773, 0.2922, 0.03359, 0.25, 0.9308, 0.3249, 0.9127, 0.3587, 0.9127, 0.3587, 0.9308, 0.3249, 0.75, 0.05428, 0.7882, 0.05804, 0.7882, 0.05804, 0.75, 0.05428, 0.558, 0.2882, 0.5543, 0.25, 0.5543, 0.25, 0.558, 0.2882, 0.25, 0.03364, 0.2078, 0.0378, 0.2078, 0.0378, 0.25, 0.03364, 0.4031, 0.4031, 0.43, 0.3703, 0.43, 0.3703, 0.4031, 0.4031, 0.03773, 0.2922, 0.05004, 0.3328, 0.05004, 0.3328, 0.03773, 0.2922, 0.9127, 0.3587, 0.8884, 0.3884, 0.8884, 0.3884, 0.9127, 0.3587, 0.7118, 0.05804, 0.75, 0.05428, 0.75, 0.05428, 0.7118, 0.05804, 0.5692, 0.3249, 0.558, 0.2882, 0.558, 0.2882, 0.5692, 0.3249, 0.2078, 0.0378, 0.1672, 0.05011, 0.1672, 0.05011, 0.2078, 0.0378, 0.3703, 0.43, 0.4031, 0.4031, 0.4031, 0.4031, 0.3703, 0.43, 0.05004, 0.3328, 0.07003, 0.3703, 0.07003, 0.3703, 0.05004, 0.3328, 0.8884, 0.3884, 0.8587, 0.4127, 0.8587, 0.4127, 0.8884, 0.3884, 0.4299, 0.1298, 0.403, 0.097, 0.403, 0.097, 0.4299, 0.1298, 0.6751, 0.06918, 0.7118, 0.05804, 0.7118, 0.05804, 0.6751, 0.06918, 0.5873, 0.3587, 0.5692, 0.3249, 0.5692, 0.3249, 0.5873, 0.3587, 0.1672, 0.05011, 0.1298, 0.0701, 0.1298, 0.0701, 0.1672, 0.05011, 0.3328, 0.45, 0.3703, 0.43, 0.3703, 0.43, 0.3328, 0.45, 0.8884, 0.1116, 0.9127, 0.1413, 0.9127, 0.1413, 0.8884, 0.1116, 0.07003, 0.3703, 0.09694, 0.4031, 0.09694, 0.4031, 0.07003, 0.3703, 0.8587, 0.4127, 0.8249, 0.4308, 0.8249, 0.4308, 0.8587, 0.4127])
me_cylinder.update()

# ---- objects
ob_light = bpy.data.objects.new('Light', light_light)
ob_camera = bpy.data.objects.new('Camera', cam_camera)
ob_cylinder = bpy.data.objects.new('Cylinder', me_cylinder)

# ---- transforms, parenting, visibility, modifiers, constraints
ob_light.location = (4.076, 1.005, 5.904)
ob_light.rotation_euler = (0.6503, 0.05522, 1.866)
ob_light.lock_rotations_4d = False
ob_light.empty_display_type = 'ARROWS'
ob_light.color = (0.0, 0.0, 0.0, 0.0)
ob_light.lineart.crease_threshold = 0.0
ob_camera.location = (7.359, -6.926, 4.958)
ob_camera.rotation_euler = (1.109, 0.0, 0.8149)
ob_camera.lock_rotations_4d = False
ob_camera.empty_display_type = 'ARROWS'
ob_camera.color = (0.0, 0.0, 0.0, 0.0)
ob_camera.display_type = 'WIRE'
ob_camera.lineart.crease_threshold = 0.0
ob_cylinder.location = (0.0, 0.0, 0.0)
ob_cylinder.rotation_euler = (3.145, 0.0, 0.0)

# ---- collection membership
col_collection.objects.link(ob_light)
col_collection.objects.link(ob_camera)
col_collection.objects.link(ob_cylinder)

# ---- scene / render settings (as saved in the file)
scene.camera = ob_camera
scene.frame_start = 1; scene.frame_end = 250; scene.frame_set(1)
scene.render.engine = 'BLENDER_EEVEE_NEXT'
scene.cycles.sampling_pattern = 'TABULATED_SOBOL'
scene.cycles.use_light_tree = False
scene.view_settings.view_transform = 'Filmic'
bpy.context.view_layer.update()
